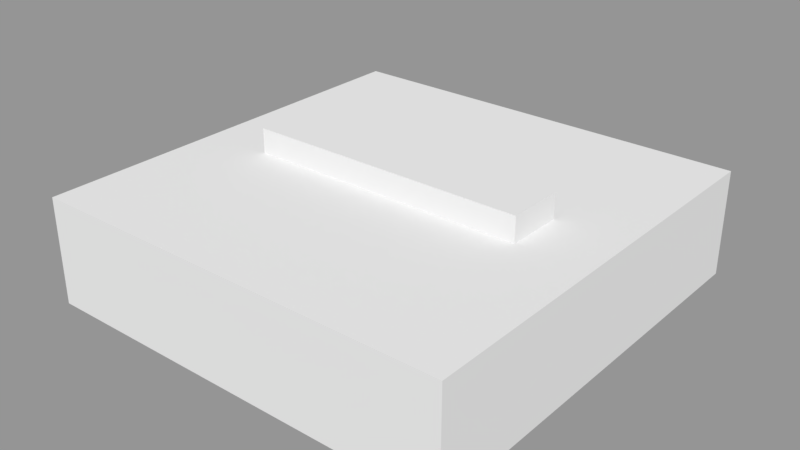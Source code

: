 # Source: menuBlock.blend  (saved by Blender 2.79.0; exported with 4.5.12 LTS)
import bpy
from mathutils import Matrix  # noqa: F401  (used for matrix-valued properties, if any)

bpy.ops.wm.read_factory_settings(use_empty=True)
scene = bpy.context.scene
scene.name = 'Scene'

# ---- collections
col_collection_1 = bpy.data.collections.new('Collection 1'); scene.collection.children.link(col_collection_1)

# ---- materials (node trees are filled in below, after node groups)
mat_material = bpy.data.materials.new('Material')
mat_material.alpha_threshold = 0.0
mat_material.use_transparent_shadow = False
mat_material.roughness = 0.5
mat_material.line_color = (0.0, 0.0, 0.0, 1.0)

# ---- material node trees

# ---- meshes
me_cube = bpy.data.meshes.new('Cube')
me_cube.from_pydata([(-1.5, -1.5, -0.375), (-1.5, 1.5, -0.375), (1.5, 1.5, -0.375), (1.5, -1.5, -0.375), (-1.5, -1.5, 0.375), (-1.5, 1.5, 0.375), (1.5, 1.5, 0.375), (1.5, -1.5, 0.375)], [], [(0, 1, 2, 3), (4, 7, 6, 5), (0, 4, 5, 1), (1, 5, 6, 2), (2, 6, 7, 3), (4, 0, 3, 7)])
_uv = me_cube.uv_layers.new(name='UVMap')
_uv.uv.foreach_set('vector', [0.5, 0.5, 0.5, 1.0, 0.0, 1.0, 0.0, 0.5, 0.0, 0.5, 0.5, 0.5, 0.5, 1.0, 0.0, 1.0, 0.0, 0.5, 0.0, 0.375, 0.5, 0.375, 0.5, 0.5, 0.0, 0.5, 0.0, 0.375, 0.5, 0.375, 0.5, 0.5, 0.0, 0.5, 0.0, 0.375, 0.5, 0.375, 0.5, 0.5, 0.0, 0.5, 0.0, 0.375, 0.5, 0.375, 0.5, 0.5])
me_cube.materials.append(mat_material)
me_cube.use_remesh_preserve_volume = False
me_cube.use_remesh_preserve_attributes = False
me_cube.use_mirror_vertex_groups = False
me_cube.update()
me_cube_001 = bpy.data.meshes.new('Cube.001')
me_cube_001.from_pydata([(-1.0, -0.2, -0.25), (-1.0, -0.2, 0.25), (-1.0, 0.2, -0.25), (-1.0, 0.2, 0.25), (1.0, -0.2, -0.25), (1.0, -0.2, 0.25), (1.0, 0.2, -0.25), (1.0, 0.2, 0.25)], [], [(0, 1, 3, 2), (2, 3, 7, 6), (6, 7, 5, 4), (4, 5, 1, 0), (2, 6, 4, 0), (7, 3, 1, 5)])
me_cube_001.use_remesh_preserve_volume = False
me_cube_001.use_remesh_preserve_attributes = False
me_cube_001.use_mirror_vertex_groups = False
me_cube_001.update()

# ---- objects
ob_menumodel = bpy.data.objects.new('MenuModel', me_cube)
ob_menubuttonmodel = bpy.data.objects.new('MenuButtonModel', me_cube_001)

# ---- transforms, parenting, visibility, modifiers, constraints
ob_menumodel.location = (0.0, 0.0, 0.0)
ob_menumodel.lock_rotations_4d = False
ob_menumodel.empty_display_type = 'ARROWS'
ob_menumodel.lineart.crease_threshold = 0.0
ob_menubuttonmodel.location = (0.0, 0.0, 0.3)
ob_menubuttonmodel.lineart.crease_threshold = 0.0

# ---- collection membership
col_collection_1.objects.link(ob_menumodel)
col_collection_1.objects.link(ob_menubuttonmodel)

# ---- scene / render settings (as saved in the file)
scene.frame_start = 1; scene.frame_end = 250; scene.frame_set(1)
scene.render.engine = 'BLENDER_EEVEE_NEXT'
scene.render.resolution_percentage = 50
scene.render.dither_intensity = 0.0
scene.cycles.use_denoising = False
scene.cycles.samples = 128
scene.cycles.sampling_pattern = 'TABULATED_SOBOL'
scene.cycles.use_adaptive_sampling = False
scene.cycles.use_light_tree = False
scene.cycles.blur_glossy = 0.0
scene.cycles.sample_clamp_indirect = 0.0
scene.view_settings.view_transform = 'Standard'
bpy.context.view_layer.update()

# ---- added for rendering (the .blend has no active camera and no usable light): camera, sun + grey world if the file has none
cam_auto = bpy.data.cameras.new('AutoCamera')
cam_auto.lens = 50.0
cam_auto.sensor_width = 36.0
cam_auto.clip_end = 1000.0
ob_auto_camera = bpy.data.objects.new('AutoCamera', cam_auto)
scene.collection.objects.link(ob_auto_camera)
ob_auto_camera.location = (4.01761, -4.82113, 3.30159)
ob_auto_camera.rotation_euler = (1.09748, -7.21219e-08, 0.694738)
scene.camera = ob_auto_camera
light_auto_sun = bpy.data.lights.new('AutoSun', 'SUN')
light_auto_sun.energy = 3.0
light_auto_sun.angle = 0.0523599
ob_auto_sun = bpy.data.objects.new('AutoSun', light_auto_sun)
scene.collection.objects.link(ob_auto_sun)
ob_auto_sun.rotation_euler = (0.872665, 0.174533, 0.523599)
if scene.world is None:
    world_auto = bpy.data.worlds.new('AutoWorld')
    world_auto.color = (0.3, 0.3, 0.3)
    scene.world = world_auto
bpy.context.view_layer.update()
